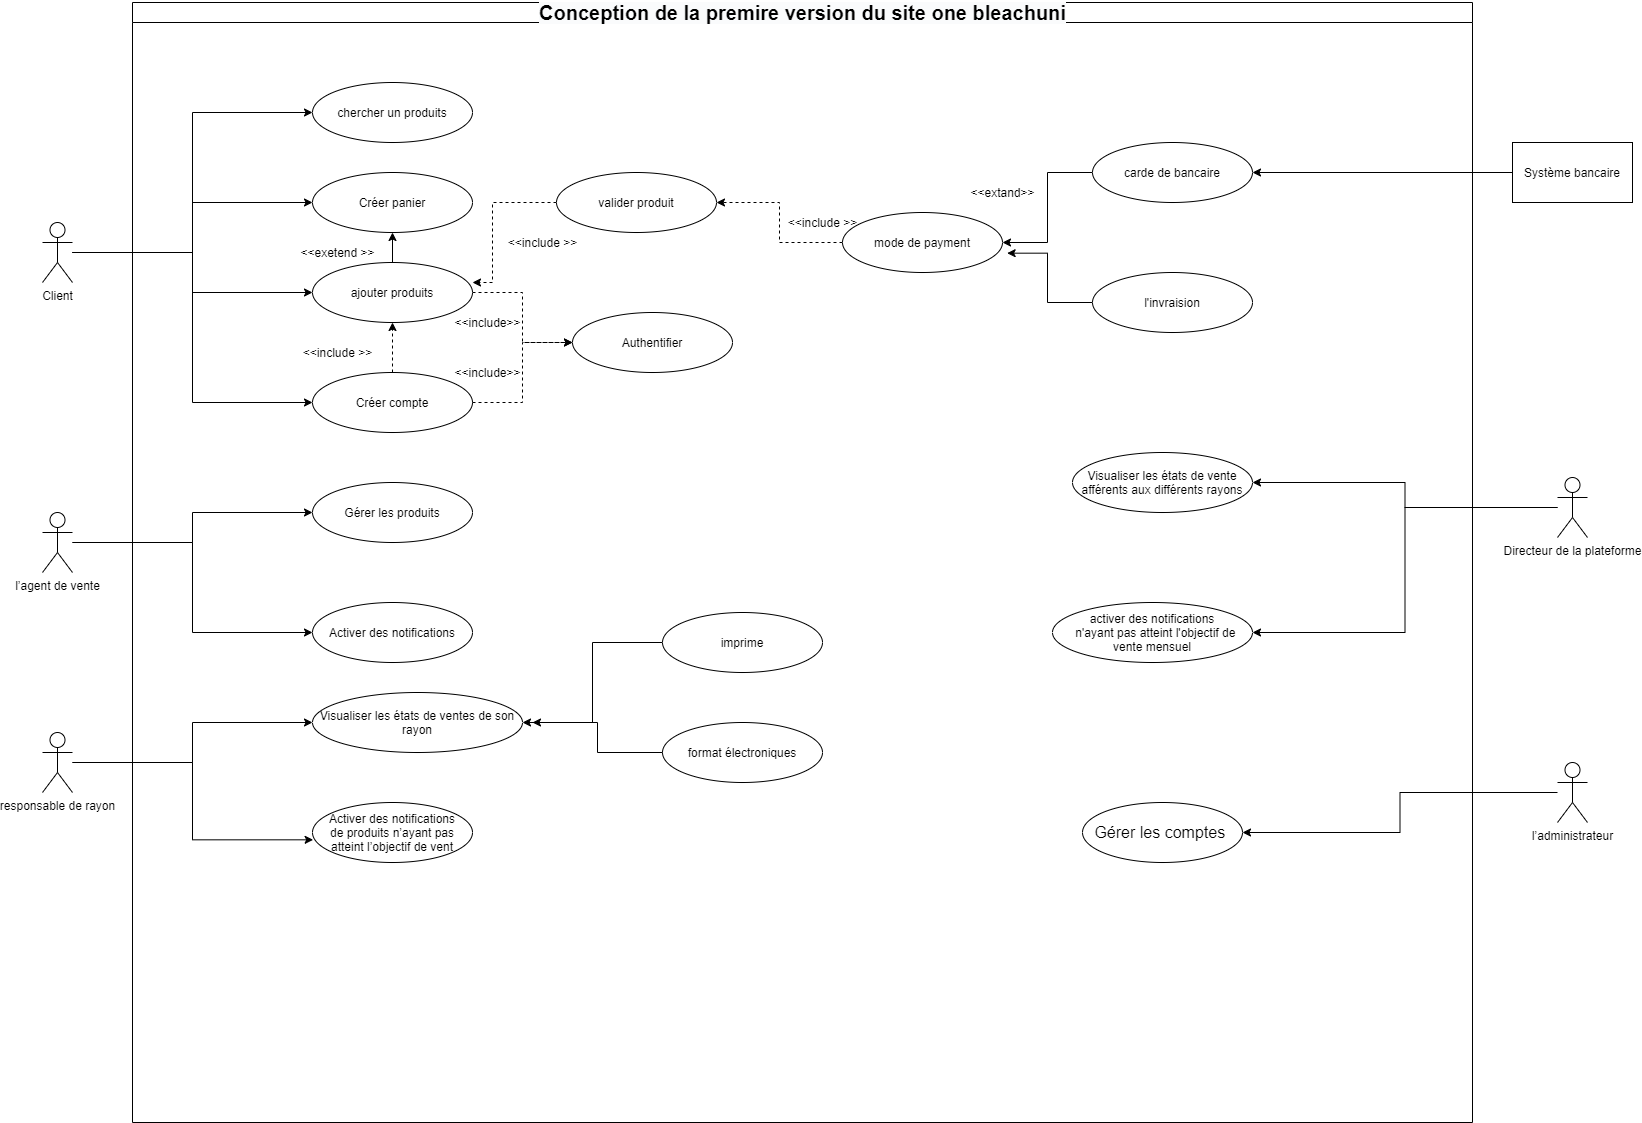

The diagram above was exported from draw.io. Its source (the exported page's mxGraphModel, read from the mxfile embedded in the PNG):
<mxGraphModel dx="2462" dy="848" grid="1" gridSize="10" guides="1" tooltips="1" connect="1" arrows="1" fold="1" page="1" pageScale="1" pageWidth="827" pageHeight="1169" math="0" shadow="0">
  <root>
    <mxCell id="0" />
    <mxCell id="1" parent="0" />
    <mxCell id="dNxyNK7c78bLwvsdeMH5-11" value="&lt;a class=&quot;&quot; href=&quot;https://github.com/said11707/Conception-de-la-premi-re-version-du-site-one-bleach.uni-&quot; style=&quot;box-sizing: border-box ; background-color: rgb(250 , 251 , 252) ; outline-width: 0px ; font-family: , &amp;#34;blinkmacsystemfont&amp;#34; , &amp;#34;segoe ui&amp;#34; , &amp;#34;helvetica&amp;#34; , &amp;#34;arial&amp;#34; , sans-serif , &amp;#34;apple color emoji&amp;#34; , &amp;#34;segoe ui emoji&amp;#34; ; font-size: 20px&quot;&gt;Conception de la premire version du site one bleachuni&lt;/a&gt;" style="swimlane;html=1;startSize=20;horizontal=1;containerType=tree;glass=0;" parent="1" vertex="1">
      <mxGeometry x="-10" y="80" width="1340" height="1120" as="geometry" />
    </mxCell>
    <mxCell id="yD72ybEfyagu7YJNDBlK-2" value="chercher un produits" style="ellipse;whiteSpace=wrap;html=1;" vertex="1" parent="dNxyNK7c78bLwvsdeMH5-11">
      <mxGeometry x="180" y="80" width="160" height="60" as="geometry" />
    </mxCell>
    <mxCell id="yD72ybEfyagu7YJNDBlK-3" value="Créer panier" style="ellipse;whiteSpace=wrap;html=1;" vertex="1" parent="dNxyNK7c78bLwvsdeMH5-11">
      <mxGeometry x="180" y="170" width="160" height="60" as="geometry" />
    </mxCell>
    <mxCell id="yD72ybEfyagu7YJNDBlK-18" style="edgeStyle=orthogonalEdgeStyle;rounded=0;orthogonalLoop=1;jettySize=auto;html=1;" edge="1" parent="dNxyNK7c78bLwvsdeMH5-11" source="yD72ybEfyagu7YJNDBlK-7" target="yD72ybEfyagu7YJNDBlK-3">
      <mxGeometry relative="1" as="geometry" />
    </mxCell>
    <mxCell id="yD72ybEfyagu7YJNDBlK-20" style="edgeStyle=orthogonalEdgeStyle;rounded=0;orthogonalLoop=1;jettySize=auto;html=1;entryX=0;entryY=0.5;entryDx=0;entryDy=0;dashed=1;" edge="1" parent="dNxyNK7c78bLwvsdeMH5-11" source="yD72ybEfyagu7YJNDBlK-7" target="yD72ybEfyagu7YJNDBlK-13">
      <mxGeometry relative="1" as="geometry" />
    </mxCell>
    <mxCell id="yD72ybEfyagu7YJNDBlK-7" value="ajouter produits" style="ellipse;whiteSpace=wrap;html=1;" vertex="1" parent="dNxyNK7c78bLwvsdeMH5-11">
      <mxGeometry x="180" y="260" width="160" height="60" as="geometry" />
    </mxCell>
    <mxCell id="yD72ybEfyagu7YJNDBlK-27" style="edgeStyle=orthogonalEdgeStyle;rounded=0;orthogonalLoop=1;jettySize=auto;html=1;entryX=0.5;entryY=1;entryDx=0;entryDy=0;dashed=1;" edge="1" parent="dNxyNK7c78bLwvsdeMH5-11" source="yD72ybEfyagu7YJNDBlK-8" target="yD72ybEfyagu7YJNDBlK-7">
      <mxGeometry relative="1" as="geometry" />
    </mxCell>
    <mxCell id="yD72ybEfyagu7YJNDBlK-8" value="Créer compte" style="ellipse;whiteSpace=wrap;html=1;" vertex="1" parent="dNxyNK7c78bLwvsdeMH5-11">
      <mxGeometry x="180" y="370" width="160" height="60" as="geometry" />
    </mxCell>
    <mxCell id="yD72ybEfyagu7YJNDBlK-13" value="Authentifier" style="ellipse;whiteSpace=wrap;html=1;" vertex="1" parent="dNxyNK7c78bLwvsdeMH5-11">
      <mxGeometry x="440" y="310" width="160" height="60" as="geometry" />
    </mxCell>
    <mxCell id="yD72ybEfyagu7YJNDBlK-19" value="&amp;lt;&amp;lt;exetend &amp;gt;&amp;gt;" style="text;html=1;align=center;verticalAlign=middle;resizable=0;points=[];autosize=1;" vertex="1" parent="dNxyNK7c78bLwvsdeMH5-11">
      <mxGeometry x="160" y="240" width="90" height="20" as="geometry" />
    </mxCell>
    <mxCell id="yD72ybEfyagu7YJNDBlK-22" value="&amp;lt;&amp;lt;include&amp;gt;&amp;gt;" style="text;html=1;align=center;verticalAlign=middle;resizable=0;points=[];autosize=1;" vertex="1" parent="dNxyNK7c78bLwvsdeMH5-11">
      <mxGeometry x="315" y="310" width="80" height="20" as="geometry" />
    </mxCell>
    <mxCell id="yD72ybEfyagu7YJNDBlK-26" value="&amp;lt;&amp;lt;include&amp;gt;&amp;gt;" style="text;html=1;align=center;verticalAlign=middle;resizable=0;points=[];autosize=1;" vertex="1" parent="dNxyNK7c78bLwvsdeMH5-11">
      <mxGeometry x="315" y="360" width="80" height="20" as="geometry" />
    </mxCell>
    <mxCell id="yD72ybEfyagu7YJNDBlK-28" value="&amp;lt;&amp;lt;include &amp;gt;&amp;gt;" style="text;html=1;align=center;verticalAlign=middle;resizable=0;points=[];autosize=1;" vertex="1" parent="dNxyNK7c78bLwvsdeMH5-11">
      <mxGeometry x="165" y="340" width="80" height="20" as="geometry" />
    </mxCell>
    <mxCell id="yD72ybEfyagu7YJNDBlK-30" style="edgeStyle=orthogonalEdgeStyle;rounded=0;orthogonalLoop=1;jettySize=auto;html=1;dashed=1;" edge="1" parent="dNxyNK7c78bLwvsdeMH5-11" source="yD72ybEfyagu7YJNDBlK-29">
      <mxGeometry relative="1" as="geometry">
        <mxPoint x="340" y="280" as="targetPoint" />
        <Array as="points">
          <mxPoint x="360" y="200" />
          <mxPoint x="360" y="280" />
        </Array>
      </mxGeometry>
    </mxCell>
    <mxCell id="yD72ybEfyagu7YJNDBlK-29" value="valider produit" style="ellipse;whiteSpace=wrap;html=1;" vertex="1" parent="dNxyNK7c78bLwvsdeMH5-11">
      <mxGeometry x="424" y="170" width="160" height="60" as="geometry" />
    </mxCell>
    <mxCell id="yD72ybEfyagu7YJNDBlK-31" value="&amp;lt;&amp;lt;include &amp;gt;&amp;gt;" style="text;html=1;align=center;verticalAlign=middle;resizable=0;points=[];autosize=1;" vertex="1" parent="dNxyNK7c78bLwvsdeMH5-11">
      <mxGeometry x="370" y="230" width="80" height="20" as="geometry" />
    </mxCell>
    <mxCell id="yD72ybEfyagu7YJNDBlK-33" style="edgeStyle=orthogonalEdgeStyle;rounded=0;orthogonalLoop=1;jettySize=auto;html=1;entryX=1;entryY=0.5;entryDx=0;entryDy=0;dashed=1;" edge="1" parent="dNxyNK7c78bLwvsdeMH5-11" source="yD72ybEfyagu7YJNDBlK-32" target="yD72ybEfyagu7YJNDBlK-29">
      <mxGeometry relative="1" as="geometry" />
    </mxCell>
    <mxCell id="yD72ybEfyagu7YJNDBlK-32" value="mode de payment" style="ellipse;whiteSpace=wrap;html=1;" vertex="1" parent="dNxyNK7c78bLwvsdeMH5-11">
      <mxGeometry x="710" y="210" width="160" height="60" as="geometry" />
    </mxCell>
    <mxCell id="yD72ybEfyagu7YJNDBlK-34" value="&amp;lt;&amp;lt;include &amp;gt;&amp;gt;" style="text;html=1;align=center;verticalAlign=middle;resizable=0;points=[];autosize=1;" vertex="1" parent="dNxyNK7c78bLwvsdeMH5-11">
      <mxGeometry x="650" y="210" width="80" height="20" as="geometry" />
    </mxCell>
    <mxCell id="yD72ybEfyagu7YJNDBlK-38" style="edgeStyle=orthogonalEdgeStyle;rounded=0;orthogonalLoop=1;jettySize=auto;html=1;entryX=1.029;entryY=0.678;entryDx=0;entryDy=0;entryPerimeter=0;" edge="1" parent="dNxyNK7c78bLwvsdeMH5-11" source="yD72ybEfyagu7YJNDBlK-35" target="yD72ybEfyagu7YJNDBlK-32">
      <mxGeometry relative="1" as="geometry" />
    </mxCell>
    <mxCell id="yD72ybEfyagu7YJNDBlK-35" value="l'invraision" style="ellipse;whiteSpace=wrap;html=1;" vertex="1" parent="dNxyNK7c78bLwvsdeMH5-11">
      <mxGeometry x="960" y="270" width="160" height="60" as="geometry" />
    </mxCell>
    <mxCell id="yD72ybEfyagu7YJNDBlK-37" style="edgeStyle=orthogonalEdgeStyle;rounded=0;orthogonalLoop=1;jettySize=auto;html=1;entryX=1;entryY=0.5;entryDx=0;entryDy=0;" edge="1" parent="dNxyNK7c78bLwvsdeMH5-11" source="yD72ybEfyagu7YJNDBlK-36" target="yD72ybEfyagu7YJNDBlK-32">
      <mxGeometry relative="1" as="geometry" />
    </mxCell>
    <mxCell id="yD72ybEfyagu7YJNDBlK-36" value="carde de bancaire" style="ellipse;whiteSpace=wrap;html=1;" vertex="1" parent="dNxyNK7c78bLwvsdeMH5-11">
      <mxGeometry x="960" y="140" width="160" height="60" as="geometry" />
    </mxCell>
    <mxCell id="yD72ybEfyagu7YJNDBlK-43" value="Gérer les produits" style="ellipse;whiteSpace=wrap;html=1;" vertex="1" parent="dNxyNK7c78bLwvsdeMH5-11">
      <mxGeometry x="180" y="480" width="160" height="60" as="geometry" />
    </mxCell>
    <mxCell id="yD72ybEfyagu7YJNDBlK-44" value="Activer des notifications" style="ellipse;whiteSpace=wrap;html=1;" vertex="1" parent="dNxyNK7c78bLwvsdeMH5-11">
      <mxGeometry x="180" y="600" width="160" height="60" as="geometry" />
    </mxCell>
    <mxCell id="yD72ybEfyagu7YJNDBlK-48" value="Visualiser les états de ventes de son rayon" style="ellipse;whiteSpace=wrap;html=1;" vertex="1" parent="dNxyNK7c78bLwvsdeMH5-11">
      <mxGeometry x="180" y="690" width="210" height="60" as="geometry" />
    </mxCell>
    <mxCell id="yD72ybEfyagu7YJNDBlK-75" value="Activer des notifications&lt;br&gt;de produits n’ayant pas atteint l’objectif de vent" style="ellipse;whiteSpace=wrap;html=1;" vertex="1" parent="dNxyNK7c78bLwvsdeMH5-11">
      <mxGeometry x="180" y="800" width="160" height="60" as="geometry" />
    </mxCell>
    <mxCell id="yD72ybEfyagu7YJNDBlK-80" style="edgeStyle=orthogonalEdgeStyle;rounded=0;orthogonalLoop=1;jettySize=auto;html=1;entryX=1;entryY=0.5;entryDx=0;entryDy=0;" edge="1" parent="dNxyNK7c78bLwvsdeMH5-11" source="yD72ybEfyagu7YJNDBlK-78" target="yD72ybEfyagu7YJNDBlK-48">
      <mxGeometry relative="1" as="geometry" />
    </mxCell>
    <mxCell id="yD72ybEfyagu7YJNDBlK-78" value="imprime" style="ellipse;whiteSpace=wrap;html=1;" vertex="1" parent="dNxyNK7c78bLwvsdeMH5-11">
      <mxGeometry x="530" y="610" width="160" height="60" as="geometry" />
    </mxCell>
    <mxCell id="yD72ybEfyagu7YJNDBlK-79" value="format électroniques" style="ellipse;whiteSpace=wrap;html=1;" vertex="1" parent="dNxyNK7c78bLwvsdeMH5-11">
      <mxGeometry x="530" y="720" width="160" height="60" as="geometry" />
    </mxCell>
    <mxCell id="yD72ybEfyagu7YJNDBlK-83" value="Visualiser les états de vente afférents aux différents rayons" style="ellipse;whiteSpace=wrap;html=1;" vertex="1" parent="dNxyNK7c78bLwvsdeMH5-11">
      <mxGeometry x="940" y="450" width="180" height="60" as="geometry" />
    </mxCell>
    <mxCell id="yD72ybEfyagu7YJNDBlK-115" value="activer des notifications&lt;br&gt;&amp;nbsp; n'ayant pas atteint l'objectif de vente mensuel" style="ellipse;whiteSpace=wrap;html=1;" vertex="1" parent="dNxyNK7c78bLwvsdeMH5-11">
      <mxGeometry x="920" y="600" width="200" height="60" as="geometry" />
    </mxCell>
    <mxCell id="yD72ybEfyagu7YJNDBlK-119" value="&lt;span style=&quot;font-family: &amp;#34;nunito sans&amp;#34; , sans-serif ; font-size: 16px ; background-color: rgb(255 , 255 , 255)&quot;&gt;Gérer les comptes&amp;nbsp;&lt;/span&gt;" style="ellipse;whiteSpace=wrap;html=1;" vertex="1" parent="dNxyNK7c78bLwvsdeMH5-11">
      <mxGeometry x="950" y="800" width="160" height="60" as="geometry" />
    </mxCell>
    <mxCell id="yD72ybEfyagu7YJNDBlK-9" style="edgeStyle=orthogonalEdgeStyle;rounded=0;orthogonalLoop=1;jettySize=auto;html=1;entryX=0;entryY=0.5;entryDx=0;entryDy=0;" edge="1" parent="1" source="yD72ybEfyagu7YJNDBlK-1" target="yD72ybEfyagu7YJNDBlK-2">
      <mxGeometry relative="1" as="geometry" />
    </mxCell>
    <mxCell id="yD72ybEfyagu7YJNDBlK-10" style="edgeStyle=orthogonalEdgeStyle;rounded=0;orthogonalLoop=1;jettySize=auto;html=1;entryX=0;entryY=0.5;entryDx=0;entryDy=0;" edge="1" parent="1" source="yD72ybEfyagu7YJNDBlK-1" target="yD72ybEfyagu7YJNDBlK-3">
      <mxGeometry relative="1" as="geometry" />
    </mxCell>
    <mxCell id="yD72ybEfyagu7YJNDBlK-11" style="edgeStyle=orthogonalEdgeStyle;rounded=0;orthogonalLoop=1;jettySize=auto;html=1;entryX=0;entryY=0.5;entryDx=0;entryDy=0;" edge="1" parent="1" source="yD72ybEfyagu7YJNDBlK-1" target="yD72ybEfyagu7YJNDBlK-7">
      <mxGeometry relative="1" as="geometry" />
    </mxCell>
    <mxCell id="yD72ybEfyagu7YJNDBlK-12" style="edgeStyle=orthogonalEdgeStyle;rounded=0;orthogonalLoop=1;jettySize=auto;html=1;entryX=0;entryY=0.5;entryDx=0;entryDy=0;" edge="1" parent="1" source="yD72ybEfyagu7YJNDBlK-1" target="yD72ybEfyagu7YJNDBlK-8">
      <mxGeometry relative="1" as="geometry" />
    </mxCell>
    <mxCell id="yD72ybEfyagu7YJNDBlK-1" value="Client" style="shape=umlActor;verticalLabelPosition=bottom;verticalAlign=top;html=1;outlineConnect=0;" vertex="1" parent="1">
      <mxGeometry x="-100" y="300" width="30" height="60" as="geometry" />
    </mxCell>
    <mxCell id="yD72ybEfyagu7YJNDBlK-21" style="edgeStyle=orthogonalEdgeStyle;rounded=0;orthogonalLoop=1;jettySize=auto;html=1;dashed=1;" edge="1" parent="1" source="yD72ybEfyagu7YJNDBlK-8">
      <mxGeometry relative="1" as="geometry">
        <mxPoint x="430" y="420" as="targetPoint" />
        <Array as="points">
          <mxPoint x="380" y="480" />
          <mxPoint x="380" y="420" />
        </Array>
      </mxGeometry>
    </mxCell>
    <mxCell id="yD72ybEfyagu7YJNDBlK-39" value="&amp;lt;&amp;lt;extand&amp;gt;&amp;gt;" style="text;html=1;align=center;verticalAlign=middle;resizable=0;points=[];autosize=1;" vertex="1" parent="1">
      <mxGeometry x="820" y="260" width="80" height="20" as="geometry" />
    </mxCell>
    <mxCell id="yD72ybEfyagu7YJNDBlK-41" style="edgeStyle=orthogonalEdgeStyle;rounded=0;orthogonalLoop=1;jettySize=auto;html=1;entryX=1;entryY=0.5;entryDx=0;entryDy=0;" edge="1" parent="1" source="yD72ybEfyagu7YJNDBlK-40" target="yD72ybEfyagu7YJNDBlK-36">
      <mxGeometry relative="1" as="geometry" />
    </mxCell>
    <mxCell id="yD72ybEfyagu7YJNDBlK-40" value="Système bancaire" style="whiteSpace=wrap;html=1;" vertex="1" parent="1">
      <mxGeometry x="1370" y="220" width="120" height="60" as="geometry" />
    </mxCell>
    <mxCell id="yD72ybEfyagu7YJNDBlK-45" style="edgeStyle=orthogonalEdgeStyle;rounded=0;orthogonalLoop=1;jettySize=auto;html=1;entryX=0;entryY=0.5;entryDx=0;entryDy=0;" edge="1" parent="1" source="yD72ybEfyagu7YJNDBlK-42" target="yD72ybEfyagu7YJNDBlK-43">
      <mxGeometry relative="1" as="geometry" />
    </mxCell>
    <mxCell id="yD72ybEfyagu7YJNDBlK-46" style="edgeStyle=orthogonalEdgeStyle;rounded=0;orthogonalLoop=1;jettySize=auto;html=1;entryX=0;entryY=0.5;entryDx=0;entryDy=0;" edge="1" parent="1" source="yD72ybEfyagu7YJNDBlK-42" target="yD72ybEfyagu7YJNDBlK-44">
      <mxGeometry relative="1" as="geometry" />
    </mxCell>
    <mxCell id="yD72ybEfyagu7YJNDBlK-42" value="l’agent de vente" style="shape=umlActor;verticalLabelPosition=bottom;verticalAlign=top;html=1;outlineConnect=0;" vertex="1" parent="1">
      <mxGeometry x="-100" y="590" width="30" height="60" as="geometry" />
    </mxCell>
    <mxCell id="yD72ybEfyagu7YJNDBlK-76" style="edgeStyle=orthogonalEdgeStyle;rounded=0;orthogonalLoop=1;jettySize=auto;html=1;entryX=0;entryY=0.5;entryDx=0;entryDy=0;" edge="1" parent="1" source="yD72ybEfyagu7YJNDBlK-47" target="yD72ybEfyagu7YJNDBlK-48">
      <mxGeometry relative="1" as="geometry" />
    </mxCell>
    <mxCell id="yD72ybEfyagu7YJNDBlK-77" style="edgeStyle=orthogonalEdgeStyle;rounded=0;orthogonalLoop=1;jettySize=auto;html=1;entryX=0.004;entryY=0.622;entryDx=0;entryDy=0;entryPerimeter=0;" edge="1" parent="1" source="yD72ybEfyagu7YJNDBlK-47" target="yD72ybEfyagu7YJNDBlK-75">
      <mxGeometry relative="1" as="geometry" />
    </mxCell>
    <mxCell id="yD72ybEfyagu7YJNDBlK-47" value="responsable de rayon" style="shape=umlActor;verticalLabelPosition=bottom;verticalAlign=top;html=1;outlineConnect=0;" vertex="1" parent="1">
      <mxGeometry x="-100" y="810" width="30" height="60" as="geometry" />
    </mxCell>
    <mxCell id="yD72ybEfyagu7YJNDBlK-81" style="edgeStyle=orthogonalEdgeStyle;rounded=0;orthogonalLoop=1;jettySize=auto;html=1;" edge="1" parent="1" source="yD72ybEfyagu7YJNDBlK-79">
      <mxGeometry relative="1" as="geometry">
        <mxPoint x="390" y="800" as="targetPoint" />
      </mxGeometry>
    </mxCell>
    <mxCell id="yD72ybEfyagu7YJNDBlK-116" style="edgeStyle=orthogonalEdgeStyle;rounded=0;orthogonalLoop=1;jettySize=auto;html=1;entryX=1;entryY=0.5;entryDx=0;entryDy=0;" edge="1" parent="1" source="yD72ybEfyagu7YJNDBlK-82" target="yD72ybEfyagu7YJNDBlK-83">
      <mxGeometry relative="1" as="geometry" />
    </mxCell>
    <mxCell id="yD72ybEfyagu7YJNDBlK-117" style="edgeStyle=orthogonalEdgeStyle;rounded=0;orthogonalLoop=1;jettySize=auto;html=1;entryX=1;entryY=0.5;entryDx=0;entryDy=0;" edge="1" parent="1" source="yD72ybEfyagu7YJNDBlK-82" target="yD72ybEfyagu7YJNDBlK-115">
      <mxGeometry relative="1" as="geometry" />
    </mxCell>
    <mxCell id="yD72ybEfyagu7YJNDBlK-82" value="Directeur de la plateforme" style="shape=umlActor;verticalLabelPosition=bottom;verticalAlign=top;html=1;outlineConnect=0;" vertex="1" parent="1">
      <mxGeometry x="1415" y="555" width="30" height="60" as="geometry" />
    </mxCell>
    <mxCell id="yD72ybEfyagu7YJNDBlK-120" style="edgeStyle=orthogonalEdgeStyle;rounded=0;orthogonalLoop=1;jettySize=auto;html=1;entryX=1;entryY=0.5;entryDx=0;entryDy=0;" edge="1" parent="1" source="yD72ybEfyagu7YJNDBlK-118" target="yD72ybEfyagu7YJNDBlK-119">
      <mxGeometry relative="1" as="geometry" />
    </mxCell>
    <mxCell id="yD72ybEfyagu7YJNDBlK-118" value="l’administrateur" style="shape=umlActor;verticalLabelPosition=bottom;verticalAlign=top;html=1;outlineConnect=0;" vertex="1" parent="1">
      <mxGeometry x="1415" y="840" width="30" height="60" as="geometry" />
    </mxCell>
  </root>
</mxGraphModel>